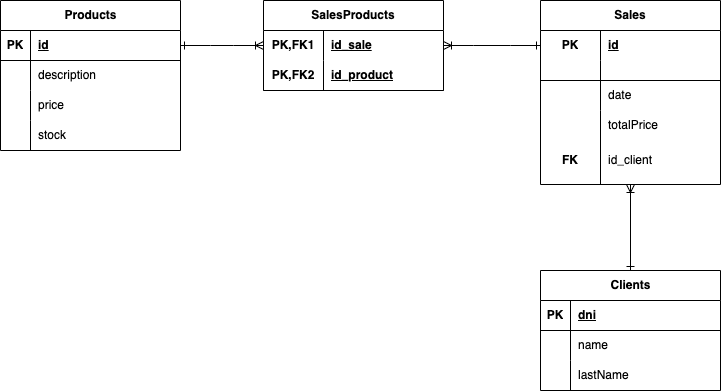

The diagram above was exported from draw.io. Its source (the exported page's mxGraphModel, read from the mxfile embedded in the PNG):
<mxGraphModel dx="1685" dy="515" grid="1" gridSize="10" guides="1" tooltips="1" connect="1" arrows="1" fold="1" page="1" pageScale="1" pageWidth="827" pageHeight="1169" math="0" shadow="0">
  <root>
    <mxCell id="0" />
    <mxCell id="1" parent="0" />
    <mxCell id="qOtyOaJmQ33E3frMrhmT-14" value="Clients" style="shape=table;startSize=30;container=1;collapsible=1;childLayout=tableLayout;fixedRows=1;rowLines=0;fontStyle=1;align=center;resizeLast=1;html=1;" vertex="1" parent="1">
      <mxGeometry x="250" y="800" width="180" height="120" as="geometry" />
    </mxCell>
    <mxCell id="qOtyOaJmQ33E3frMrhmT-15" value="" style="shape=tableRow;horizontal=0;startSize=0;swimlaneHead=0;swimlaneBody=0;fillColor=none;collapsible=0;dropTarget=0;points=[[0,0.5],[1,0.5]];portConstraint=eastwest;top=0;left=0;right=0;bottom=1;" vertex="1" parent="qOtyOaJmQ33E3frMrhmT-14">
      <mxGeometry y="30" width="180" height="30" as="geometry" />
    </mxCell>
    <mxCell id="qOtyOaJmQ33E3frMrhmT-16" value="PK" style="shape=partialRectangle;connectable=0;fillColor=none;top=0;left=0;bottom=0;right=0;fontStyle=1;overflow=hidden;whiteSpace=wrap;html=1;" vertex="1" parent="qOtyOaJmQ33E3frMrhmT-15">
      <mxGeometry width="30" height="30" as="geometry">
        <mxRectangle width="30" height="30" as="alternateBounds" />
      </mxGeometry>
    </mxCell>
    <mxCell id="qOtyOaJmQ33E3frMrhmT-17" value="dni" style="shape=partialRectangle;connectable=0;fillColor=none;top=0;left=0;bottom=0;right=0;align=left;spacingLeft=6;fontStyle=5;overflow=hidden;whiteSpace=wrap;html=1;" vertex="1" parent="qOtyOaJmQ33E3frMrhmT-15">
      <mxGeometry x="30" width="150" height="30" as="geometry">
        <mxRectangle width="150" height="30" as="alternateBounds" />
      </mxGeometry>
    </mxCell>
    <mxCell id="qOtyOaJmQ33E3frMrhmT-18" value="" style="shape=tableRow;horizontal=0;startSize=0;swimlaneHead=0;swimlaneBody=0;fillColor=none;collapsible=0;dropTarget=0;points=[[0,0.5],[1,0.5]];portConstraint=eastwest;top=0;left=0;right=0;bottom=0;" vertex="1" parent="qOtyOaJmQ33E3frMrhmT-14">
      <mxGeometry y="60" width="180" height="30" as="geometry" />
    </mxCell>
    <mxCell id="qOtyOaJmQ33E3frMrhmT-19" value="" style="shape=partialRectangle;connectable=0;fillColor=none;top=0;left=0;bottom=0;right=0;editable=1;overflow=hidden;whiteSpace=wrap;html=1;" vertex="1" parent="qOtyOaJmQ33E3frMrhmT-18">
      <mxGeometry width="30" height="30" as="geometry">
        <mxRectangle width="30" height="30" as="alternateBounds" />
      </mxGeometry>
    </mxCell>
    <mxCell id="qOtyOaJmQ33E3frMrhmT-20" value="name" style="shape=partialRectangle;connectable=0;fillColor=none;top=0;left=0;bottom=0;right=0;align=left;spacingLeft=6;overflow=hidden;whiteSpace=wrap;html=1;" vertex="1" parent="qOtyOaJmQ33E3frMrhmT-18">
      <mxGeometry x="30" width="150" height="30" as="geometry">
        <mxRectangle width="150" height="30" as="alternateBounds" />
      </mxGeometry>
    </mxCell>
    <mxCell id="qOtyOaJmQ33E3frMrhmT-21" value="" style="shape=tableRow;horizontal=0;startSize=0;swimlaneHead=0;swimlaneBody=0;fillColor=none;collapsible=0;dropTarget=0;points=[[0,0.5],[1,0.5]];portConstraint=eastwest;top=0;left=0;right=0;bottom=0;" vertex="1" parent="qOtyOaJmQ33E3frMrhmT-14">
      <mxGeometry y="90" width="180" height="30" as="geometry" />
    </mxCell>
    <mxCell id="qOtyOaJmQ33E3frMrhmT-22" value="" style="shape=partialRectangle;connectable=0;fillColor=none;top=0;left=0;bottom=0;right=0;editable=1;overflow=hidden;whiteSpace=wrap;html=1;" vertex="1" parent="qOtyOaJmQ33E3frMrhmT-21">
      <mxGeometry width="30" height="30" as="geometry">
        <mxRectangle width="30" height="30" as="alternateBounds" />
      </mxGeometry>
    </mxCell>
    <mxCell id="qOtyOaJmQ33E3frMrhmT-23" value="lastName" style="shape=partialRectangle;connectable=0;fillColor=none;top=0;left=0;bottom=0;right=0;align=left;spacingLeft=6;overflow=hidden;whiteSpace=wrap;html=1;" vertex="1" parent="qOtyOaJmQ33E3frMrhmT-21">
      <mxGeometry x="30" width="150" height="30" as="geometry">
        <mxRectangle width="150" height="30" as="alternateBounds" />
      </mxGeometry>
    </mxCell>
    <mxCell id="qOtyOaJmQ33E3frMrhmT-40" value="Products" style="shape=table;startSize=30;container=1;collapsible=1;childLayout=tableLayout;fixedRows=1;rowLines=0;fontStyle=1;align=center;resizeLast=1;html=1;" vertex="1" parent="1">
      <mxGeometry x="-290" y="530" width="180" height="150" as="geometry" />
    </mxCell>
    <mxCell id="qOtyOaJmQ33E3frMrhmT-41" value="" style="shape=tableRow;horizontal=0;startSize=0;swimlaneHead=0;swimlaneBody=0;fillColor=none;collapsible=0;dropTarget=0;points=[[0,0.5],[1,0.5]];portConstraint=eastwest;top=0;left=0;right=0;bottom=1;" vertex="1" parent="qOtyOaJmQ33E3frMrhmT-40">
      <mxGeometry y="30" width="180" height="30" as="geometry" />
    </mxCell>
    <mxCell id="qOtyOaJmQ33E3frMrhmT-42" value="PK" style="shape=partialRectangle;connectable=0;fillColor=none;top=0;left=0;bottom=0;right=0;fontStyle=1;overflow=hidden;whiteSpace=wrap;html=1;" vertex="1" parent="qOtyOaJmQ33E3frMrhmT-41">
      <mxGeometry width="30" height="30" as="geometry">
        <mxRectangle width="30" height="30" as="alternateBounds" />
      </mxGeometry>
    </mxCell>
    <mxCell id="qOtyOaJmQ33E3frMrhmT-43" value="id" style="shape=partialRectangle;connectable=0;fillColor=none;top=0;left=0;bottom=0;right=0;align=left;spacingLeft=6;fontStyle=5;overflow=hidden;whiteSpace=wrap;html=1;" vertex="1" parent="qOtyOaJmQ33E3frMrhmT-41">
      <mxGeometry x="30" width="150" height="30" as="geometry">
        <mxRectangle width="150" height="30" as="alternateBounds" />
      </mxGeometry>
    </mxCell>
    <mxCell id="qOtyOaJmQ33E3frMrhmT-44" value="" style="shape=tableRow;horizontal=0;startSize=0;swimlaneHead=0;swimlaneBody=0;fillColor=none;collapsible=0;dropTarget=0;points=[[0,0.5],[1,0.5]];portConstraint=eastwest;top=0;left=0;right=0;bottom=0;" vertex="1" parent="qOtyOaJmQ33E3frMrhmT-40">
      <mxGeometry y="60" width="180" height="30" as="geometry" />
    </mxCell>
    <mxCell id="qOtyOaJmQ33E3frMrhmT-45" value="" style="shape=partialRectangle;connectable=0;fillColor=none;top=0;left=0;bottom=0;right=0;editable=1;overflow=hidden;whiteSpace=wrap;html=1;" vertex="1" parent="qOtyOaJmQ33E3frMrhmT-44">
      <mxGeometry width="30" height="30" as="geometry">
        <mxRectangle width="30" height="30" as="alternateBounds" />
      </mxGeometry>
    </mxCell>
    <mxCell id="qOtyOaJmQ33E3frMrhmT-46" value="description" style="shape=partialRectangle;connectable=0;fillColor=none;top=0;left=0;bottom=0;right=0;align=left;spacingLeft=6;overflow=hidden;whiteSpace=wrap;html=1;" vertex="1" parent="qOtyOaJmQ33E3frMrhmT-44">
      <mxGeometry x="30" width="150" height="30" as="geometry">
        <mxRectangle width="150" height="30" as="alternateBounds" />
      </mxGeometry>
    </mxCell>
    <mxCell id="qOtyOaJmQ33E3frMrhmT-47" value="" style="shape=tableRow;horizontal=0;startSize=0;swimlaneHead=0;swimlaneBody=0;fillColor=none;collapsible=0;dropTarget=0;points=[[0,0.5],[1,0.5]];portConstraint=eastwest;top=0;left=0;right=0;bottom=0;" vertex="1" parent="qOtyOaJmQ33E3frMrhmT-40">
      <mxGeometry y="90" width="180" height="30" as="geometry" />
    </mxCell>
    <mxCell id="qOtyOaJmQ33E3frMrhmT-48" value="" style="shape=partialRectangle;connectable=0;fillColor=none;top=0;left=0;bottom=0;right=0;editable=1;overflow=hidden;whiteSpace=wrap;html=1;" vertex="1" parent="qOtyOaJmQ33E3frMrhmT-47">
      <mxGeometry width="30" height="30" as="geometry">
        <mxRectangle width="30" height="30" as="alternateBounds" />
      </mxGeometry>
    </mxCell>
    <mxCell id="qOtyOaJmQ33E3frMrhmT-49" value="price" style="shape=partialRectangle;connectable=0;fillColor=none;top=0;left=0;bottom=0;right=0;align=left;spacingLeft=6;overflow=hidden;whiteSpace=wrap;html=1;" vertex="1" parent="qOtyOaJmQ33E3frMrhmT-47">
      <mxGeometry x="30" width="150" height="30" as="geometry">
        <mxRectangle width="150" height="30" as="alternateBounds" />
      </mxGeometry>
    </mxCell>
    <mxCell id="qOtyOaJmQ33E3frMrhmT-50" value="" style="shape=tableRow;horizontal=0;startSize=0;swimlaneHead=0;swimlaneBody=0;fillColor=none;collapsible=0;dropTarget=0;points=[[0,0.5],[1,0.5]];portConstraint=eastwest;top=0;left=0;right=0;bottom=0;" vertex="1" parent="qOtyOaJmQ33E3frMrhmT-40">
      <mxGeometry y="120" width="180" height="30" as="geometry" />
    </mxCell>
    <mxCell id="qOtyOaJmQ33E3frMrhmT-51" value="" style="shape=partialRectangle;connectable=0;fillColor=none;top=0;left=0;bottom=0;right=0;editable=1;overflow=hidden;whiteSpace=wrap;html=1;" vertex="1" parent="qOtyOaJmQ33E3frMrhmT-50">
      <mxGeometry width="30" height="30" as="geometry">
        <mxRectangle width="30" height="30" as="alternateBounds" />
      </mxGeometry>
    </mxCell>
    <mxCell id="qOtyOaJmQ33E3frMrhmT-52" value="stock" style="shape=partialRectangle;connectable=0;fillColor=none;top=0;left=0;bottom=0;right=0;align=left;spacingLeft=6;overflow=hidden;whiteSpace=wrap;html=1;" vertex="1" parent="qOtyOaJmQ33E3frMrhmT-50">
      <mxGeometry x="30" width="150" height="30" as="geometry">
        <mxRectangle width="150" height="30" as="alternateBounds" />
      </mxGeometry>
    </mxCell>
    <mxCell id="qOtyOaJmQ33E3frMrhmT-79" value="SalesProducts" style="shape=table;startSize=30;container=1;collapsible=1;childLayout=tableLayout;fixedRows=1;rowLines=0;fontStyle=1;align=center;resizeLast=1;html=1;whiteSpace=wrap;" vertex="1" parent="1">
      <mxGeometry x="-27" y="530" width="180" height="90.00000000000045" as="geometry" />
    </mxCell>
    <mxCell id="qOtyOaJmQ33E3frMrhmT-80" value="" style="shape=tableRow;horizontal=0;startSize=0;swimlaneHead=0;swimlaneBody=0;fillColor=none;collapsible=0;dropTarget=0;points=[[0,0.5],[1,0.5]];portConstraint=eastwest;top=0;left=0;right=0;bottom=0;html=1;" vertex="1" parent="qOtyOaJmQ33E3frMrhmT-79">
      <mxGeometry y="30" width="180" height="30" as="geometry" />
    </mxCell>
    <mxCell id="qOtyOaJmQ33E3frMrhmT-81" value="PK,FK1" style="shape=partialRectangle;connectable=0;fillColor=none;top=0;left=0;bottom=0;right=0;fontStyle=1;overflow=hidden;html=1;whiteSpace=wrap;" vertex="1" parent="qOtyOaJmQ33E3frMrhmT-80">
      <mxGeometry width="60" height="30" as="geometry">
        <mxRectangle width="60" height="30" as="alternateBounds" />
      </mxGeometry>
    </mxCell>
    <mxCell id="qOtyOaJmQ33E3frMrhmT-82" value="id_sale" style="shape=partialRectangle;connectable=0;fillColor=none;top=0;left=0;bottom=0;right=0;align=left;spacingLeft=6;fontStyle=5;overflow=hidden;html=1;whiteSpace=wrap;" vertex="1" parent="qOtyOaJmQ33E3frMrhmT-80">
      <mxGeometry x="60" width="120" height="30" as="geometry">
        <mxRectangle width="120" height="30" as="alternateBounds" />
      </mxGeometry>
    </mxCell>
    <mxCell id="qOtyOaJmQ33E3frMrhmT-83" value="" style="shape=tableRow;horizontal=0;startSize=0;swimlaneHead=0;swimlaneBody=0;fillColor=none;collapsible=0;dropTarget=0;points=[[0,0.5],[1,0.5]];portConstraint=eastwest;top=0;left=0;right=0;bottom=1;html=1;" vertex="1" parent="qOtyOaJmQ33E3frMrhmT-79">
      <mxGeometry y="60" width="180" height="30" as="geometry" />
    </mxCell>
    <mxCell id="qOtyOaJmQ33E3frMrhmT-84" value="PK,FK2" style="shape=partialRectangle;connectable=0;fillColor=none;top=0;left=0;bottom=0;right=0;fontStyle=1;overflow=hidden;html=1;whiteSpace=wrap;" vertex="1" parent="qOtyOaJmQ33E3frMrhmT-83">
      <mxGeometry width="60" height="30" as="geometry">
        <mxRectangle width="60" height="30" as="alternateBounds" />
      </mxGeometry>
    </mxCell>
    <mxCell id="qOtyOaJmQ33E3frMrhmT-85" value="id_product" style="shape=partialRectangle;connectable=0;fillColor=none;top=0;left=0;bottom=0;right=0;align=left;spacingLeft=6;fontStyle=5;overflow=hidden;html=1;whiteSpace=wrap;" vertex="1" parent="qOtyOaJmQ33E3frMrhmT-83">
      <mxGeometry x="60" width="120" height="30" as="geometry">
        <mxRectangle width="120" height="30" as="alternateBounds" />
      </mxGeometry>
    </mxCell>
    <mxCell id="qOtyOaJmQ33E3frMrhmT-66" value="Sales" style="shape=table;startSize=30;container=1;collapsible=1;childLayout=tableLayout;fixedRows=1;rowLines=0;fontStyle=1;align=center;resizeLast=1;html=1;whiteSpace=wrap;" vertex="1" parent="1">
      <mxGeometry x="250" y="530" width="180" height="184" as="geometry">
        <mxRectangle x="10" y="410" width="70" height="30" as="alternateBounds" />
      </mxGeometry>
    </mxCell>
    <mxCell id="qOtyOaJmQ33E3frMrhmT-67" value="" style="shape=tableRow;horizontal=0;startSize=0;swimlaneHead=0;swimlaneBody=0;fillColor=none;collapsible=0;dropTarget=0;points=[[0,0.5],[1,0.5]];portConstraint=eastwest;top=0;left=0;right=0;bottom=0;html=1;" vertex="1" parent="qOtyOaJmQ33E3frMrhmT-66">
      <mxGeometry y="30" width="180" height="30" as="geometry" />
    </mxCell>
    <mxCell id="qOtyOaJmQ33E3frMrhmT-68" value="PK" style="shape=partialRectangle;connectable=0;fillColor=none;top=0;left=0;bottom=0;right=0;fontStyle=1;overflow=hidden;html=1;whiteSpace=wrap;" vertex="1" parent="qOtyOaJmQ33E3frMrhmT-67">
      <mxGeometry width="60" height="30" as="geometry">
        <mxRectangle width="60" height="30" as="alternateBounds" />
      </mxGeometry>
    </mxCell>
    <mxCell id="qOtyOaJmQ33E3frMrhmT-69" value="id" style="shape=partialRectangle;connectable=0;fillColor=none;top=0;left=0;bottom=0;right=0;align=left;spacingLeft=6;fontStyle=5;overflow=hidden;html=1;whiteSpace=wrap;" vertex="1" parent="qOtyOaJmQ33E3frMrhmT-67">
      <mxGeometry x="60" width="120" height="30" as="geometry">
        <mxRectangle width="120" height="30" as="alternateBounds" />
      </mxGeometry>
    </mxCell>
    <mxCell id="qOtyOaJmQ33E3frMrhmT-70" value="" style="shape=tableRow;horizontal=0;startSize=0;swimlaneHead=0;swimlaneBody=0;fillColor=none;collapsible=0;dropTarget=0;points=[[0,0.5],[1,0.5]];portConstraint=eastwest;top=0;left=0;right=0;bottom=1;html=1;" vertex="1" parent="qOtyOaJmQ33E3frMrhmT-66">
      <mxGeometry y="60" width="180" height="20" as="geometry" />
    </mxCell>
    <mxCell id="qOtyOaJmQ33E3frMrhmT-71" value="" style="shape=partialRectangle;connectable=0;fillColor=none;top=0;left=0;bottom=0;right=0;fontStyle=1;overflow=hidden;html=1;whiteSpace=wrap;" vertex="1" parent="qOtyOaJmQ33E3frMrhmT-70">
      <mxGeometry width="60" height="20" as="geometry">
        <mxRectangle width="60" height="20" as="alternateBounds" />
      </mxGeometry>
    </mxCell>
    <mxCell id="qOtyOaJmQ33E3frMrhmT-72" value="" style="shape=partialRectangle;connectable=0;fillColor=none;top=0;left=0;bottom=0;right=0;align=left;spacingLeft=6;fontStyle=5;overflow=hidden;html=1;whiteSpace=wrap;" vertex="1" parent="qOtyOaJmQ33E3frMrhmT-70">
      <mxGeometry x="60" width="120" height="20" as="geometry">
        <mxRectangle width="120" height="20" as="alternateBounds" />
      </mxGeometry>
    </mxCell>
    <mxCell id="qOtyOaJmQ33E3frMrhmT-73" value="" style="shape=tableRow;horizontal=0;startSize=0;swimlaneHead=0;swimlaneBody=0;fillColor=none;collapsible=0;dropTarget=0;points=[[0,0.5],[1,0.5]];portConstraint=eastwest;top=0;left=0;right=0;bottom=0;html=1;" vertex="1" parent="qOtyOaJmQ33E3frMrhmT-66">
      <mxGeometry y="80" width="180" height="30" as="geometry" />
    </mxCell>
    <mxCell id="qOtyOaJmQ33E3frMrhmT-74" value="" style="shape=partialRectangle;connectable=0;fillColor=none;top=0;left=0;bottom=0;right=0;editable=1;overflow=hidden;html=1;whiteSpace=wrap;" vertex="1" parent="qOtyOaJmQ33E3frMrhmT-73">
      <mxGeometry width="60" height="30" as="geometry">
        <mxRectangle width="60" height="30" as="alternateBounds" />
      </mxGeometry>
    </mxCell>
    <mxCell id="qOtyOaJmQ33E3frMrhmT-75" value="date" style="shape=partialRectangle;connectable=0;fillColor=none;top=0;left=0;bottom=0;right=0;align=left;spacingLeft=6;overflow=hidden;html=1;whiteSpace=wrap;" vertex="1" parent="qOtyOaJmQ33E3frMrhmT-73">
      <mxGeometry x="60" width="120" height="30" as="geometry">
        <mxRectangle width="120" height="30" as="alternateBounds" />
      </mxGeometry>
    </mxCell>
    <mxCell id="qOtyOaJmQ33E3frMrhmT-76" value="" style="shape=tableRow;horizontal=0;startSize=0;swimlaneHead=0;swimlaneBody=0;fillColor=none;collapsible=0;dropTarget=0;points=[[0,0.5],[1,0.5]];portConstraint=eastwest;top=0;left=0;right=0;bottom=0;html=1;" vertex="1" parent="qOtyOaJmQ33E3frMrhmT-66">
      <mxGeometry y="110" width="180" height="30" as="geometry" />
    </mxCell>
    <mxCell id="qOtyOaJmQ33E3frMrhmT-77" value="" style="shape=partialRectangle;connectable=0;fillColor=none;top=0;left=0;bottom=0;right=0;editable=1;overflow=hidden;html=1;whiteSpace=wrap;" vertex="1" parent="qOtyOaJmQ33E3frMrhmT-76">
      <mxGeometry width="60" height="30" as="geometry">
        <mxRectangle width="60" height="30" as="alternateBounds" />
      </mxGeometry>
    </mxCell>
    <mxCell id="qOtyOaJmQ33E3frMrhmT-78" value="totalPrice" style="shape=partialRectangle;connectable=0;fillColor=none;top=0;left=0;bottom=0;right=0;align=left;spacingLeft=6;overflow=hidden;html=1;whiteSpace=wrap;" vertex="1" parent="qOtyOaJmQ33E3frMrhmT-76">
      <mxGeometry x="60" width="120" height="30" as="geometry">
        <mxRectangle width="120" height="30" as="alternateBounds" />
      </mxGeometry>
    </mxCell>
    <mxCell id="qOtyOaJmQ33E3frMrhmT-92" value="" style="shape=tableRow;horizontal=0;startSize=0;swimlaneHead=0;swimlaneBody=0;fillColor=none;collapsible=0;dropTarget=0;points=[[0,0.5],[1,0.5]];portConstraint=eastwest;top=0;left=0;right=0;bottom=0;html=1;" vertex="1" parent="1">
      <mxGeometry x="250" y="675" width="180" height="30" as="geometry" />
    </mxCell>
    <mxCell id="qOtyOaJmQ33E3frMrhmT-93" value="&lt;b&gt;FK&lt;/b&gt;" style="shape=partialRectangle;connectable=0;fillColor=none;top=0;left=0;bottom=0;right=0;editable=1;overflow=hidden;html=1;whiteSpace=wrap;" vertex="1" parent="qOtyOaJmQ33E3frMrhmT-92">
      <mxGeometry width="60" height="30" as="geometry">
        <mxRectangle width="60" height="30" as="alternateBounds" />
      </mxGeometry>
    </mxCell>
    <mxCell id="qOtyOaJmQ33E3frMrhmT-94" value="id_client" style="shape=partialRectangle;connectable=0;fillColor=none;top=0;left=0;bottom=0;right=0;align=left;spacingLeft=6;overflow=hidden;html=1;whiteSpace=wrap;" vertex="1" parent="qOtyOaJmQ33E3frMrhmT-92">
      <mxGeometry x="60" width="120" height="30" as="geometry">
        <mxRectangle width="120" height="30" as="alternateBounds" />
      </mxGeometry>
    </mxCell>
    <mxCell id="qOtyOaJmQ33E3frMrhmT-97" value="" style="endArrow=none;html=1;rounded=0;entryX=0.335;entryY=1;entryDx=0;entryDy=0;entryPerimeter=0;" edge="1" parent="1">
      <mxGeometry relative="1" as="geometry">
        <mxPoint x="310" y="704" as="sourcePoint" />
        <mxPoint x="310" y="664" as="targetPoint" />
        <Array as="points">
          <mxPoint x="310" y="714" />
        </Array>
      </mxGeometry>
    </mxCell>
    <mxCell id="qOtyOaJmQ33E3frMrhmT-98" value="" style="edgeStyle=entityRelationEdgeStyle;fontSize=12;html=1;endArrow=ERone;rounded=0;entryX=0;entryY=0.5;entryDx=0;entryDy=0;exitX=1;exitY=0.5;exitDx=0;exitDy=0;startArrow=ERoneToMany;startFill=0;endFill=0;" edge="1" parent="1" source="qOtyOaJmQ33E3frMrhmT-80" target="qOtyOaJmQ33E3frMrhmT-67">
      <mxGeometry width="100" height="100" relative="1" as="geometry">
        <mxPoint y="630" as="sourcePoint" />
        <mxPoint x="100" y="530" as="targetPoint" />
      </mxGeometry>
    </mxCell>
    <mxCell id="qOtyOaJmQ33E3frMrhmT-100" value="" style="edgeStyle=entityRelationEdgeStyle;fontSize=12;html=1;endArrow=ERone;rounded=0;exitX=0;exitY=0.5;exitDx=0;exitDy=0;entryX=1;entryY=0.5;entryDx=0;entryDy=0;endFill=0;startArrow=ERoneToMany;startFill=0;" edge="1" parent="1" source="qOtyOaJmQ33E3frMrhmT-80" target="qOtyOaJmQ33E3frMrhmT-41">
      <mxGeometry width="100" height="100" relative="1" as="geometry">
        <mxPoint x="63" y="630" as="sourcePoint" />
        <mxPoint x="163" y="530" as="targetPoint" />
      </mxGeometry>
    </mxCell>
    <mxCell id="qOtyOaJmQ33E3frMrhmT-103" value="" style="fontSize=12;html=1;endArrow=ERone;rounded=0;entryX=0.5;entryY=0;entryDx=0;entryDy=0;exitX=0.5;exitY=1;exitDx=0;exitDy=0;endFill=0;startArrow=ERoneToMany;startFill=0;" edge="1" parent="1" source="qOtyOaJmQ33E3frMrhmT-66" target="qOtyOaJmQ33E3frMrhmT-14">
      <mxGeometry width="100" height="100" relative="1" as="geometry">
        <mxPoint x="340" y="730" as="sourcePoint" />
        <mxPoint x="440" y="630" as="targetPoint" />
      </mxGeometry>
    </mxCell>
  </root>
</mxGraphModel>